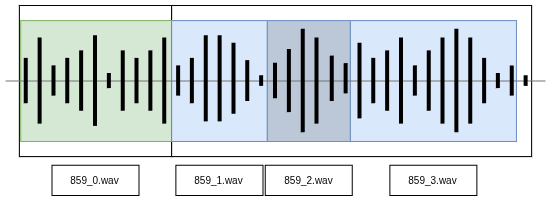

The diagram above was exported from draw.io. Its source (the exported page's mxGraphModel, read from the mxfile embedded in the PNG):
<mxGraphModel dx="1426" dy="759" grid="0" gridSize="10" guides="1" tooltips="1" connect="1" arrows="1" fold="1" page="1" pageScale="1" pageWidth="827" pageHeight="1169" math="0" shadow="0">
  <root>
    <mxCell id="0" />
    <mxCell id="1" parent="0" />
    <mxCell id="1YpdrSGYxZMo1D8p-fMU-1" connectable="0" parent="1" style="group" value="" vertex="1">
      <mxGeometry height="190" width="540" x="78" y="58" as="geometry" />
    </mxCell>
    <mxCell id="1YpdrSGYxZMo1D8p-fMU-2" parent="1YpdrSGYxZMo1D8p-fMU-1" style="rounded=0;whiteSpace=wrap;html=1;" value="" vertex="1">
      <mxGeometry height="151.10545570224272" width="152.3076923076923" x="13.846153846153847" as="geometry" />
    </mxCell>
    <mxCell id="1YpdrSGYxZMo1D8p-fMU-3" parent="1YpdrSGYxZMo1D8p-fMU-1" style="rounded=0;whiteSpace=wrap;html=1;fillColor=#d5e8d4;strokeColor=#82b366;" value="" vertex="1">
      <mxGeometry height="120.88436456179417" width="150.9230769230769" x="15.23076923076923" y="15.095435024654062" as="geometry" />
    </mxCell>
    <mxCell id="1YpdrSGYxZMo1D8p-fMU-4" parent="1YpdrSGYxZMo1D8p-fMU-1" style="rounded=0;whiteSpace=wrap;html=1;" value="" vertex="1">
      <mxGeometry height="151.10545570224272" width="360" x="166.15384615384616" as="geometry" />
    </mxCell>
    <mxCell id="1YpdrSGYxZMo1D8p-fMU-5" parent="1YpdrSGYxZMo1D8p-fMU-1" style="rounded=0;whiteSpace=wrap;html=1;fillColor=#dae8fc;strokeColor=#6c8ebf;" value="" vertex="1">
      <mxGeometry height="120.88436456179417" width="166.15384615384616" x="344.7692307692308" y="15.110545570224271" as="geometry" />
    </mxCell>
    <mxCell id="1YpdrSGYxZMo1D8p-fMU-6" parent="1YpdrSGYxZMo1D8p-fMU-1" style="rounded=0;whiteSpace=wrap;html=1;fillColor=#BCC8D7;strokeColor=#6c8ebf;" value="" vertex="1">
      <mxGeometry height="120.88436456179417" width="83.07692307692308" x="261.6923076923077" y="15.110545570224271" as="geometry" />
    </mxCell>
    <mxCell id="1YpdrSGYxZMo1D8p-fMU-7" parent="1YpdrSGYxZMo1D8p-fMU-1" style="rounded=0;whiteSpace=wrap;html=1;fillColor=#dae8fc;strokeColor=#6c8ebf;" value="" vertex="1">
      <mxGeometry height="120.88436456179417" width="95.53846153846153" x="166.15384615384616" y="15.110545570224271" as="geometry" />
    </mxCell>
    <mxCell id="1YpdrSGYxZMo1D8p-fMU-8" parent="1YpdrSGYxZMo1D8p-fMU-1" style="line;strokeWidth=1;html=1;strokeColor=#747474;" value="" vertex="1">
      <mxGeometry height="15.110545570224271" width="540" y="67.98234452043901" as="geometry" />
    </mxCell>
    <mxCell id="1YpdrSGYxZMo1D8p-fMU-9" parent="1YpdrSGYxZMo1D8p-fMU-1" style="line;strokeWidth=4;direction=south;html=1;perimeter=backbonePerimeter;points=[];outlineConnect=0;" value="" vertex="1">
      <mxGeometry height="45.33163671067282" width="13.846153846153847" x="13.846153846153847" y="52.87179895021474" as="geometry" />
    </mxCell>
    <mxCell id="1YpdrSGYxZMo1D8p-fMU-10" parent="1YpdrSGYxZMo1D8p-fMU-1" style="line;strokeWidth=4;direction=south;html=1;perimeter=backbonePerimeter;points=[];outlineConnect=0;" value="" vertex="1">
      <mxGeometry height="86.13010975027835" width="13.846153846153847" x="27.692307692307693" y="32.472562430411976" as="geometry" />
    </mxCell>
    <mxCell id="1YpdrSGYxZMo1D8p-fMU-11" parent="1YpdrSGYxZMo1D8p-fMU-1" style="line;strokeWidth=4;direction=south;html=1;perimeter=backbonePerimeter;points=[];outlineConnect=0;" value="" vertex="1">
      <mxGeometry height="30.221091140448543" width="13.846153846153847" x="41.53846153846154" y="60.42707173532688" as="geometry" />
    </mxCell>
    <mxCell id="1YpdrSGYxZMo1D8p-fMU-12" parent="1YpdrSGYxZMo1D8p-fMU-1" style="line;strokeWidth=4;direction=south;html=1;perimeter=backbonePerimeter;points=[];outlineConnect=0;" value="" vertex="1">
      <mxGeometry height="45.33163671067282" width="13.846153846153847" x="55.38461538461539" y="52.87179895021474" as="geometry" />
    </mxCell>
    <mxCell id="1YpdrSGYxZMo1D8p-fMU-13" parent="1YpdrSGYxZMo1D8p-fMU-1" style="line;strokeWidth=4;direction=south;html=1;perimeter=backbonePerimeter;points=[];outlineConnect=0;" value="" vertex="1">
      <mxGeometry height="60.442182280897086" width="13.846153846153847" x="69.23076923076923" y="45.31652616510261" as="geometry" />
    </mxCell>
    <mxCell id="1YpdrSGYxZMo1D8p-fMU-14" parent="1YpdrSGYxZMo1D8p-fMU-1" style="line;strokeWidth=4;direction=south;html=1;perimeter=backbonePerimeter;points=[];outlineConnect=0;" value="" vertex="1">
      <mxGeometry height="90.66327342134564" width="13.846153846153847" x="83.07692307692308" y="30.205980594878334" as="geometry" />
    </mxCell>
    <mxCell id="1YpdrSGYxZMo1D8p-fMU-15" parent="1YpdrSGYxZMo1D8p-fMU-1" style="line;strokeWidth=4;direction=south;html=1;perimeter=backbonePerimeter;points=[];outlineConnect=0;" value="" vertex="1">
      <mxGeometry height="15.110545570224271" width="13.846153846153847" x="96.92307692307692" y="67.98234452043901" as="geometry" />
    </mxCell>
    <mxCell id="1YpdrSGYxZMo1D8p-fMU-16" parent="1YpdrSGYxZMo1D8p-fMU-1" style="line;strokeWidth=4;direction=south;html=1;perimeter=backbonePerimeter;points=[];outlineConnect=0;" value="" vertex="1">
      <mxGeometry height="60.442182280897086" width="13.846153846153847" x="110.76923076923077" y="45.31652616510261" as="geometry" />
    </mxCell>
    <mxCell id="1YpdrSGYxZMo1D8p-fMU-17" parent="1YpdrSGYxZMo1D8p-fMU-1" style="line;strokeWidth=4;direction=south;html=1;perimeter=backbonePerimeter;points=[];outlineConnect=0;" value="" vertex="1">
      <mxGeometry height="45.33163671067282" width="13.846153846153847" x="124.61538461538461" y="52.87179895021474" as="geometry" />
    </mxCell>
    <mxCell id="1YpdrSGYxZMo1D8p-fMU-18" parent="1YpdrSGYxZMo1D8p-fMU-1" style="line;strokeWidth=4;direction=south;html=1;perimeter=backbonePerimeter;points=[];outlineConnect=0;" value="" vertex="1">
      <mxGeometry height="60.442182280897086" width="13.846153846153847" x="138.46153846153845" y="45.31652616510261" as="geometry" />
    </mxCell>
    <mxCell id="1YpdrSGYxZMo1D8p-fMU-19" parent="1YpdrSGYxZMo1D8p-fMU-1" style="line;strokeWidth=4;direction=south;html=1;perimeter=backbonePerimeter;points=[];outlineConnect=0;" value="" vertex="1">
      <mxGeometry height="86.13010975027835" width="13.846153846153847" x="152.3076923076923" y="32.472562430411976" as="geometry" />
    </mxCell>
    <mxCell id="1YpdrSGYxZMo1D8p-fMU-20" parent="1YpdrSGYxZMo1D8p-fMU-1" style="line;strokeWidth=4;direction=south;html=1;perimeter=backbonePerimeter;points=[];outlineConnect=0;" value="" vertex="1">
      <mxGeometry height="30.221091140448543" width="13.846153846153847" x="166.15384615384616" y="60.42707173532688" as="geometry" />
    </mxCell>
    <mxCell id="1YpdrSGYxZMo1D8p-fMU-21" parent="1YpdrSGYxZMo1D8p-fMU-1" style="line;strokeWidth=4;direction=south;html=1;perimeter=backbonePerimeter;points=[];outlineConnect=0;" value="" vertex="1">
      <mxGeometry height="45.33163671067282" width="13.846153846153847" x="180" y="52.87179895021474" as="geometry" />
    </mxCell>
    <mxCell id="1YpdrSGYxZMo1D8p-fMU-22" parent="1YpdrSGYxZMo1D8p-fMU-1" style="line;strokeWidth=4;direction=south;html=1;perimeter=backbonePerimeter;points=[];outlineConnect=0;" value="" vertex="1">
      <mxGeometry height="86.13010975027835" width="13.846153846153847" x="193.84615384615384" y="30.205980594878334" as="geometry" />
    </mxCell>
    <mxCell id="1YpdrSGYxZMo1D8p-fMU-23" parent="1YpdrSGYxZMo1D8p-fMU-1" style="line;strokeWidth=4;direction=south;html=1;perimeter=backbonePerimeter;points=[];outlineConnect=0;" value="" vertex="1">
      <mxGeometry height="86.13010975027835" width="13.846153846153847" x="207.69230769230768" y="30.205980594878334" as="geometry" />
    </mxCell>
    <mxCell id="1YpdrSGYxZMo1D8p-fMU-24" parent="1YpdrSGYxZMo1D8p-fMU-1" style="line;strokeWidth=4;direction=south;html=1;perimeter=backbonePerimeter;points=[];outlineConnect=0;" value="" vertex="1">
      <mxGeometry height="71.01956418005408" width="13.846153846153847" x="221.53846153846155" y="37.76125337999047" as="geometry" />
    </mxCell>
    <mxCell id="1YpdrSGYxZMo1D8p-fMU-25" parent="1YpdrSGYxZMo1D8p-fMU-1" style="line;strokeWidth=4;direction=south;html=1;perimeter=backbonePerimeter;points=[];outlineConnect=0;" value="" vertex="1">
      <mxGeometry height="40.79847303960553" width="13.846153846153847" x="235.3846153846154" y="55.13838078574838" as="geometry" />
    </mxCell>
    <mxCell id="1YpdrSGYxZMo1D8p-fMU-26" parent="1YpdrSGYxZMo1D8p-fMU-1" style="line;strokeWidth=4;direction=south;html=1;perimeter=backbonePerimeter;points=[];outlineConnect=0;" value="" vertex="1">
      <mxGeometry height="10.57738189915699" width="13.846153846153847" x="249.23076923076923" y="70.24892635597266" as="geometry" />
    </mxCell>
    <mxCell id="1YpdrSGYxZMo1D8p-fMU-27" parent="1YpdrSGYxZMo1D8p-fMU-1" style="line;strokeWidth=4;direction=south;html=1;perimeter=backbonePerimeter;points=[];outlineConnect=0;rotation=-180;" value="" vertex="1">
      <mxGeometry height="30.221091140448543" width="13.846153846153847" x="333.6923076923077" y="58.160489899793234" as="geometry" />
    </mxCell>
    <mxCell id="1YpdrSGYxZMo1D8p-fMU-28" parent="1YpdrSGYxZMo1D8p-fMU-1" style="line;strokeWidth=4;direction=south;html=1;perimeter=backbonePerimeter;points=[];outlineConnect=0;rotation=-180;" value="" vertex="1">
      <mxGeometry height="45.33163671067282" width="13.846153846153847" x="319.8461538461538" y="50.6052171146811" as="geometry" />
    </mxCell>
    <mxCell id="1YpdrSGYxZMo1D8p-fMU-29" parent="1YpdrSGYxZMo1D8p-fMU-1" style="line;strokeWidth=4;direction=south;html=1;perimeter=backbonePerimeter;points=[];outlineConnect=0;rotation=-180;" value="" vertex="1">
      <mxGeometry height="86.13010975027835" width="13.846153846153847" x="304.6153846153846" y="32.472562430411976" as="geometry" />
    </mxCell>
    <mxCell id="1YpdrSGYxZMo1D8p-fMU-30" parent="1YpdrSGYxZMo1D8p-fMU-1" style="line;strokeWidth=4;direction=south;html=1;perimeter=backbonePerimeter;points=[];outlineConnect=0;rotation=-180;" value="" vertex="1">
      <mxGeometry height="103.50723715603627" width="13.846153846153847" x="290.7692307692308" y="23.783998727533017" as="geometry" />
    </mxCell>
    <mxCell id="1YpdrSGYxZMo1D8p-fMU-31" parent="1YpdrSGYxZMo1D8p-fMU-1" style="line;strokeWidth=4;direction=south;html=1;perimeter=backbonePerimeter;points=[];outlineConnect=0;rotation=-180;" value="" vertex="1">
      <mxGeometry height="63.08652775568633" width="13.846153846153847" x="276.9230769230769" y="44.00190870049309" as="geometry" />
    </mxCell>
    <mxCell id="1YpdrSGYxZMo1D8p-fMU-32" parent="1YpdrSGYxZMo1D8p-fMU-1" style="line;strokeWidth=4;direction=south;html=1;perimeter=backbonePerimeter;points=[];outlineConnect=0;rotation=-180;" value="" vertex="1">
      <mxGeometry height="35.50978209002704" width="13.846153846153847" x="263.0769230769231" y="57.78272626053763" as="geometry" />
    </mxCell>
    <mxCell id="1YpdrSGYxZMo1D8p-fMU-33" parent="1YpdrSGYxZMo1D8p-fMU-1" style="line;strokeWidth=4;direction=south;html=1;perimeter=backbonePerimeter;points=[];outlineConnect=0;" value="" vertex="1">
      <mxGeometry height="75.55272785112136" width="13.846153846153847" x="347.53846153846155" y="37.76125337999047" as="geometry" />
    </mxCell>
    <mxCell id="1YpdrSGYxZMo1D8p-fMU-34" parent="1YpdrSGYxZMo1D8p-fMU-1" style="line;strokeWidth=4;direction=south;html=1;perimeter=backbonePerimeter;points=[];outlineConnect=0;" value="" vertex="1">
      <mxGeometry height="45.33163671067282" width="13.846153846153847" x="361.38461538461536" y="52.87179895021474" as="geometry" />
    </mxCell>
    <mxCell id="1YpdrSGYxZMo1D8p-fMU-35" parent="1YpdrSGYxZMo1D8p-fMU-1" style="line;strokeWidth=4;direction=south;html=1;perimeter=backbonePerimeter;points=[];outlineConnect=0;" value="" vertex="1">
      <mxGeometry height="60.442182280897086" width="13.846153846153847" x="375.2307692307692" y="45.31652616510261" as="geometry" />
    </mxCell>
    <mxCell id="1YpdrSGYxZMo1D8p-fMU-36" parent="1YpdrSGYxZMo1D8p-fMU-1" style="line;strokeWidth=4;direction=south;html=1;perimeter=backbonePerimeter;points=[];outlineConnect=0;" value="" vertex="1">
      <mxGeometry height="86.13010975027835" width="13.846153846153847" x="389.0769230769231" y="32.472562430411976" as="geometry" />
    </mxCell>
    <mxCell id="1YpdrSGYxZMo1D8p-fMU-37" parent="1YpdrSGYxZMo1D8p-fMU-1" style="line;strokeWidth=4;direction=south;html=1;perimeter=backbonePerimeter;points=[];outlineConnect=0;" value="" vertex="1">
      <mxGeometry height="30.221091140448543" width="13.846153846153847" x="402.9230769230769" y="60.42707173532688" as="geometry" />
    </mxCell>
    <mxCell id="1YpdrSGYxZMo1D8p-fMU-38" parent="1YpdrSGYxZMo1D8p-fMU-1" style="line;strokeWidth=4;direction=south;html=1;perimeter=backbonePerimeter;points=[];outlineConnect=0;" value="" vertex="1">
      <mxGeometry height="60.442182280897086" width="13.846153846153847" x="416.7692307692308" y="45.31652616510261" as="geometry" />
    </mxCell>
    <mxCell id="1YpdrSGYxZMo1D8p-fMU-39" parent="1YpdrSGYxZMo1D8p-fMU-1" style="line;strokeWidth=4;direction=south;html=1;perimeter=backbonePerimeter;points=[];outlineConnect=0;" value="" vertex="1">
      <mxGeometry height="86.13010975027835" width="13.846153846153847" x="430.6153846153846" y="32.472562430411976" as="geometry" />
    </mxCell>
    <mxCell id="1YpdrSGYxZMo1D8p-fMU-40" parent="1YpdrSGYxZMo1D8p-fMU-1" style="line;strokeWidth=4;direction=south;html=1;perimeter=backbonePerimeter;points=[];outlineConnect=0;rotation=-180;" value="" vertex="1">
      <mxGeometry height="86.13010975027835" width="13.846153846153847" x="458.3076923076923" y="32.472562430411976" as="geometry" />
    </mxCell>
    <mxCell id="1YpdrSGYxZMo1D8p-fMU-41" parent="1YpdrSGYxZMo1D8p-fMU-1" style="line;strokeWidth=4;direction=south;html=1;perimeter=backbonePerimeter;points=[];outlineConnect=0;rotation=-180;" value="" vertex="1">
      <mxGeometry height="103.50723715603627" width="13.846153846153847" x="444.46153846153845" y="23.783998727533017" as="geometry" />
    </mxCell>
    <mxCell id="1YpdrSGYxZMo1D8p-fMU-42" parent="1YpdrSGYxZMo1D8p-fMU-1" style="line;strokeWidth=4;direction=south;html=1;perimeter=backbonePerimeter;points=[];outlineConnect=0;" value="" vertex="1">
      <mxGeometry height="45.33163671067282" width="13.846153846153847" x="472.15384615384613" y="52.87179895021474" as="geometry" />
    </mxCell>
    <mxCell id="1YpdrSGYxZMo1D8p-fMU-43" parent="1YpdrSGYxZMo1D8p-fMU-1" style="line;strokeWidth=4;direction=south;html=1;perimeter=backbonePerimeter;points=[];outlineConnect=0;" value="" vertex="1">
      <mxGeometry height="15.110545570224271" width="13.846153846153847" x="486" y="67.99745506600922" as="geometry" />
    </mxCell>
    <mxCell id="1YpdrSGYxZMo1D8p-fMU-44" parent="1YpdrSGYxZMo1D8p-fMU-1" style="line;strokeWidth=4;direction=south;html=1;perimeter=backbonePerimeter;points=[];outlineConnect=0;" value="" vertex="1">
      <mxGeometry height="30.221091140448543" width="13.846153846153847" x="499.8461538461538" y="60.442182280897086" as="geometry" />
    </mxCell>
    <mxCell id="1YpdrSGYxZMo1D8p-fMU-45" parent="1YpdrSGYxZMo1D8p-fMU-1" style="line;strokeWidth=4;direction=south;html=1;perimeter=backbonePerimeter;points=[];outlineConnect=0;" value="" vertex="1">
      <mxGeometry height="10.57738189915699" width="13.846153846153847" x="513.6923076923077" y="70.26403690154287" as="geometry" />
    </mxCell>
    <mxCell id="1YpdrSGYxZMo1D8p-fMU-46" parent="1YpdrSGYxZMo1D8p-fMU-1" style="shape=partialRectangle;html=1;whiteSpace=wrap;connectable=0;overflow=hidden;top=1;left=1;bottom=1;right=1;pointerEvents=1;fontSize=10;strokeWidth=1;swimlaneFillColor=default;" value="859_1.wav" vertex="1">
      <mxGeometry height="30.221091140448543" width="87.05076923076922" x="170.40461538461537" y="159.77890885955148" as="geometry">
        <mxRectangle height="40" width="130" as="alternateBounds" />
      </mxGeometry>
    </mxCell>
    <mxCell id="1YpdrSGYxZMo1D8p-fMU-47" parent="1YpdrSGYxZMo1D8p-fMU-1" style="shape=partialRectangle;html=1;whiteSpace=wrap;connectable=0;overflow=hidden;top=1;left=1;bottom=1;right=1;pointerEvents=1;fontSize=10;strokeWidth=1;swimlaneFillColor=default;" value="859_2.wav" vertex="1">
      <mxGeometry height="30.221091140448543" width="87.05076923076922" x="259.71230769230766" y="159.77890885955148" as="geometry">
        <mxRectangle height="40" width="130" as="alternateBounds" />
      </mxGeometry>
    </mxCell>
    <mxCell id="1YpdrSGYxZMo1D8p-fMU-48" parent="1YpdrSGYxZMo1D8p-fMU-1" style="shape=partialRectangle;html=1;whiteSpace=wrap;connectable=0;overflow=hidden;top=1;left=1;bottom=1;right=1;pointerEvents=1;fontSize=10;strokeWidth=1;swimlaneFillColor=default;" value="859_3.wav" vertex="1">
      <mxGeometry height="30.221091140448543" width="87.05076923076922" x="384.3276923076923" y="159.77890885955148" as="geometry">
        <mxRectangle height="40" width="130" as="alternateBounds" />
      </mxGeometry>
    </mxCell>
    <mxCell id="1YpdrSGYxZMo1D8p-fMU-49" parent="1YpdrSGYxZMo1D8p-fMU-1" style="shape=partialRectangle;html=1;whiteSpace=wrap;connectable=0;overflow=hidden;top=1;left=1;bottom=1;right=1;pointerEvents=1;fontSize=10;strokeWidth=1;swimlaneFillColor=default;" value="859_0.wav" vertex="1">
      <mxGeometry height="30.221091140448543" width="87.05076923076922" x="46.48153846153845" y="159.77890885955148" as="geometry">
        <mxRectangle height="40" width="130" as="alternateBounds" />
      </mxGeometry>
    </mxCell>
  </root>
</mxGraphModel>